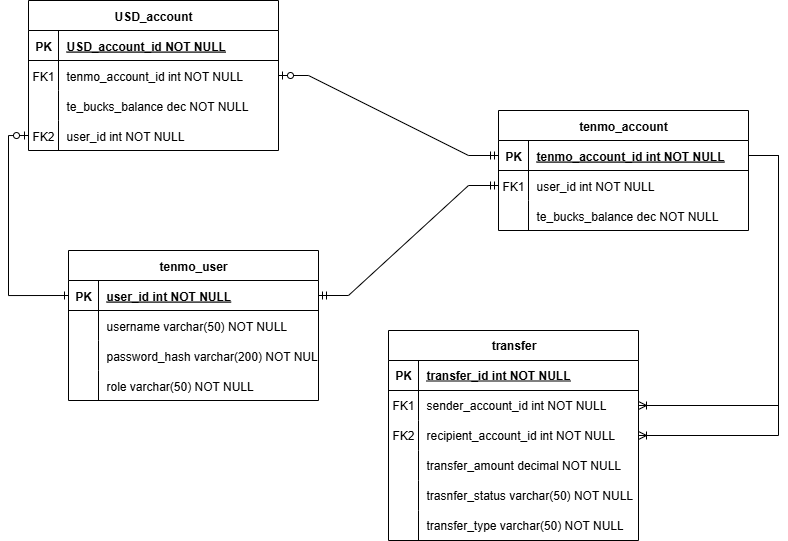

The diagram above was exported from draw.io. Its source (the exported page's mxGraphModel, read from the mxfile embedded in the PNG):
<mxGraphModel dx="1986" dy="1170" grid="1" gridSize="10" guides="1" tooltips="1" connect="1" arrows="1" fold="1" page="0" pageScale="1" pageWidth="850" pageHeight="1100" math="0" shadow="0" extFonts="Permanent Marker^https://fonts.googleapis.com/css?family=Permanent+Marker">
  <root>
    <mxCell id="0" />
    <mxCell id="1" parent="0" />
    <mxCell id="C-vyLk0tnHw3VtMMgP7b-2" value="tenmo_account" style="shape=table;startSize=30;container=1;collapsible=1;childLayout=tableLayout;fixedRows=1;rowLines=0;fontStyle=1;align=center;resizeLast=1;" parent="1" vertex="1">
      <mxGeometry x="410" y="-90" width="250" height="120" as="geometry" />
    </mxCell>
    <mxCell id="C-vyLk0tnHw3VtMMgP7b-3" value="" style="shape=partialRectangle;collapsible=0;dropTarget=0;pointerEvents=0;fillColor=none;points=[[0,0.5],[1,0.5]];portConstraint=eastwest;top=0;left=0;right=0;bottom=1;" parent="C-vyLk0tnHw3VtMMgP7b-2" vertex="1">
      <mxGeometry y="30" width="250" height="30" as="geometry" />
    </mxCell>
    <mxCell id="C-vyLk0tnHw3VtMMgP7b-4" value="PK" style="shape=partialRectangle;overflow=hidden;connectable=0;fillColor=none;top=0;left=0;bottom=0;right=0;fontStyle=1;" parent="C-vyLk0tnHw3VtMMgP7b-3" vertex="1">
      <mxGeometry width="30" height="30" as="geometry">
        <mxRectangle width="30" height="30" as="alternateBounds" />
      </mxGeometry>
    </mxCell>
    <mxCell id="C-vyLk0tnHw3VtMMgP7b-5" value="tenmo_account_id int NOT NULL" style="shape=partialRectangle;overflow=hidden;connectable=0;fillColor=none;top=0;left=0;bottom=0;right=0;align=left;spacingLeft=6;fontStyle=5;" parent="C-vyLk0tnHw3VtMMgP7b-3" vertex="1">
      <mxGeometry x="30" width="220" height="30" as="geometry">
        <mxRectangle width="220" height="30" as="alternateBounds" />
      </mxGeometry>
    </mxCell>
    <mxCell id="C-vyLk0tnHw3VtMMgP7b-6" value="" style="shape=partialRectangle;collapsible=0;dropTarget=0;pointerEvents=0;fillColor=none;points=[[0,0.5],[1,0.5]];portConstraint=eastwest;top=0;left=0;right=0;bottom=0;" parent="C-vyLk0tnHw3VtMMgP7b-2" vertex="1">
      <mxGeometry y="60" width="250" height="30" as="geometry" />
    </mxCell>
    <mxCell id="C-vyLk0tnHw3VtMMgP7b-7" value="FK1" style="shape=partialRectangle;overflow=hidden;connectable=0;fillColor=none;top=0;left=0;bottom=0;right=0;" parent="C-vyLk0tnHw3VtMMgP7b-6" vertex="1">
      <mxGeometry width="30" height="30" as="geometry">
        <mxRectangle width="30" height="30" as="alternateBounds" />
      </mxGeometry>
    </mxCell>
    <mxCell id="C-vyLk0tnHw3VtMMgP7b-8" value="user_id int NOT NULL" style="shape=partialRectangle;overflow=hidden;connectable=0;fillColor=none;top=0;left=0;bottom=0;right=0;align=left;spacingLeft=6;" parent="C-vyLk0tnHw3VtMMgP7b-6" vertex="1">
      <mxGeometry x="30" width="220" height="30" as="geometry">
        <mxRectangle width="220" height="30" as="alternateBounds" />
      </mxGeometry>
    </mxCell>
    <mxCell id="Msl4uvq6xYEuc2wabuAZ-10" value="" style="shape=partialRectangle;collapsible=0;dropTarget=0;pointerEvents=0;fillColor=none;points=[[0,0.5],[1,0.5]];portConstraint=eastwest;top=0;left=0;right=0;bottom=0;" parent="C-vyLk0tnHw3VtMMgP7b-2" vertex="1">
      <mxGeometry y="90" width="250" height="30" as="geometry" />
    </mxCell>
    <mxCell id="Msl4uvq6xYEuc2wabuAZ-11" value="" style="shape=partialRectangle;overflow=hidden;connectable=0;fillColor=none;top=0;left=0;bottom=0;right=0;" parent="Msl4uvq6xYEuc2wabuAZ-10" vertex="1">
      <mxGeometry width="30" height="30" as="geometry">
        <mxRectangle width="30" height="30" as="alternateBounds" />
      </mxGeometry>
    </mxCell>
    <mxCell id="Msl4uvq6xYEuc2wabuAZ-12" value="te_bucks_balance dec NOT NULL" style="shape=partialRectangle;overflow=hidden;connectable=0;fillColor=none;top=0;left=0;bottom=0;right=0;align=left;spacingLeft=6;" parent="Msl4uvq6xYEuc2wabuAZ-10" vertex="1">
      <mxGeometry x="30" width="220" height="30" as="geometry">
        <mxRectangle width="220" height="30" as="alternateBounds" />
      </mxGeometry>
    </mxCell>
    <mxCell id="C-vyLk0tnHw3VtMMgP7b-23" value="tenmo_user" style="shape=table;startSize=30;container=1;collapsible=1;childLayout=tableLayout;fixedRows=1;rowLines=0;fontStyle=1;align=center;resizeLast=1;" parent="1" vertex="1">
      <mxGeometry x="-20" y="50" width="250" height="150" as="geometry" />
    </mxCell>
    <mxCell id="C-vyLk0tnHw3VtMMgP7b-24" value="" style="shape=partialRectangle;collapsible=0;dropTarget=0;pointerEvents=0;fillColor=none;points=[[0,0.5],[1,0.5]];portConstraint=eastwest;top=0;left=0;right=0;bottom=1;" parent="C-vyLk0tnHw3VtMMgP7b-23" vertex="1">
      <mxGeometry y="30" width="250" height="30" as="geometry" />
    </mxCell>
    <mxCell id="C-vyLk0tnHw3VtMMgP7b-25" value="PK" style="shape=partialRectangle;overflow=hidden;connectable=0;fillColor=none;top=0;left=0;bottom=0;right=0;fontStyle=1;" parent="C-vyLk0tnHw3VtMMgP7b-24" vertex="1">
      <mxGeometry width="30" height="30" as="geometry">
        <mxRectangle width="30" height="30" as="alternateBounds" />
      </mxGeometry>
    </mxCell>
    <mxCell id="C-vyLk0tnHw3VtMMgP7b-26" value="user_id int NOT NULL" style="shape=partialRectangle;overflow=hidden;connectable=0;fillColor=none;top=0;left=0;bottom=0;right=0;align=left;spacingLeft=6;fontStyle=5;" parent="C-vyLk0tnHw3VtMMgP7b-24" vertex="1">
      <mxGeometry x="30" width="220" height="30" as="geometry">
        <mxRectangle width="220" height="30" as="alternateBounds" />
      </mxGeometry>
    </mxCell>
    <mxCell id="C-vyLk0tnHw3VtMMgP7b-27" value="" style="shape=partialRectangle;collapsible=0;dropTarget=0;pointerEvents=0;fillColor=none;points=[[0,0.5],[1,0.5]];portConstraint=eastwest;top=0;left=0;right=0;bottom=0;" parent="C-vyLk0tnHw3VtMMgP7b-23" vertex="1">
      <mxGeometry y="60" width="250" height="30" as="geometry" />
    </mxCell>
    <mxCell id="C-vyLk0tnHw3VtMMgP7b-28" value="" style="shape=partialRectangle;overflow=hidden;connectable=0;fillColor=none;top=0;left=0;bottom=0;right=0;" parent="C-vyLk0tnHw3VtMMgP7b-27" vertex="1">
      <mxGeometry width="30" height="30" as="geometry">
        <mxRectangle width="30" height="30" as="alternateBounds" />
      </mxGeometry>
    </mxCell>
    <mxCell id="C-vyLk0tnHw3VtMMgP7b-29" value="username varchar(50) NOT NULL" style="shape=partialRectangle;overflow=hidden;connectable=0;fillColor=none;top=0;left=0;bottom=0;right=0;align=left;spacingLeft=6;" parent="C-vyLk0tnHw3VtMMgP7b-27" vertex="1">
      <mxGeometry x="30" width="220" height="30" as="geometry">
        <mxRectangle width="220" height="30" as="alternateBounds" />
      </mxGeometry>
    </mxCell>
    <mxCell id="Msl4uvq6xYEuc2wabuAZ-1" value="" style="shape=partialRectangle;collapsible=0;dropTarget=0;pointerEvents=0;fillColor=none;points=[[0,0.5],[1,0.5]];portConstraint=eastwest;top=0;left=0;right=0;bottom=0;" parent="C-vyLk0tnHw3VtMMgP7b-23" vertex="1">
      <mxGeometry y="90" width="250" height="30" as="geometry" />
    </mxCell>
    <mxCell id="Msl4uvq6xYEuc2wabuAZ-2" value="" style="shape=partialRectangle;overflow=hidden;connectable=0;fillColor=none;top=0;left=0;bottom=0;right=0;" parent="Msl4uvq6xYEuc2wabuAZ-1" vertex="1">
      <mxGeometry width="30" height="30" as="geometry">
        <mxRectangle width="30" height="30" as="alternateBounds" />
      </mxGeometry>
    </mxCell>
    <mxCell id="Msl4uvq6xYEuc2wabuAZ-3" value="password_hash varchar(200) NOT NULL" style="shape=partialRectangle;overflow=hidden;connectable=0;fillColor=none;top=0;left=0;bottom=0;right=0;align=left;spacingLeft=6;" parent="Msl4uvq6xYEuc2wabuAZ-1" vertex="1">
      <mxGeometry x="30" width="220" height="30" as="geometry">
        <mxRectangle width="220" height="30" as="alternateBounds" />
      </mxGeometry>
    </mxCell>
    <mxCell id="Msl4uvq6xYEuc2wabuAZ-4" value="" style="shape=partialRectangle;collapsible=0;dropTarget=0;pointerEvents=0;fillColor=none;points=[[0,0.5],[1,0.5]];portConstraint=eastwest;top=0;left=0;right=0;bottom=0;" parent="C-vyLk0tnHw3VtMMgP7b-23" vertex="1">
      <mxGeometry y="120" width="250" height="30" as="geometry" />
    </mxCell>
    <mxCell id="Msl4uvq6xYEuc2wabuAZ-5" value="" style="shape=partialRectangle;overflow=hidden;connectable=0;fillColor=none;top=0;left=0;bottom=0;right=0;" parent="Msl4uvq6xYEuc2wabuAZ-4" vertex="1">
      <mxGeometry width="30" height="30" as="geometry">
        <mxRectangle width="30" height="30" as="alternateBounds" />
      </mxGeometry>
    </mxCell>
    <mxCell id="Msl4uvq6xYEuc2wabuAZ-6" value="role varchar(50) NOT NULL" style="shape=partialRectangle;overflow=hidden;connectable=0;fillColor=none;top=0;left=0;bottom=0;right=0;align=left;spacingLeft=6;" parent="Msl4uvq6xYEuc2wabuAZ-4" vertex="1">
      <mxGeometry x="30" width="220" height="30" as="geometry">
        <mxRectangle width="220" height="30" as="alternateBounds" />
      </mxGeometry>
    </mxCell>
    <mxCell id="5h4LtC9DS2IxmHJNu3u_-1" value="" style="edgeStyle=entityRelationEdgeStyle;fontSize=12;html=1;endArrow=ERmandOne;startArrow=ERmandOne;rounded=0;" parent="1" source="C-vyLk0tnHw3VtMMgP7b-24" target="C-vyLk0tnHw3VtMMgP7b-6" edge="1">
      <mxGeometry width="100" height="100" relative="1" as="geometry">
        <mxPoint x="380" y="450" as="sourcePoint" />
        <mxPoint x="480" y="350" as="targetPoint" />
      </mxGeometry>
    </mxCell>
    <mxCell id="5h4LtC9DS2IxmHJNu3u_-4" value="transfer" style="shape=table;startSize=30;container=1;collapsible=1;childLayout=tableLayout;fixedRows=1;rowLines=0;fontStyle=1;align=center;resizeLast=1;html=1;" parent="1" vertex="1">
      <mxGeometry x="300" y="130" width="250" height="210" as="geometry" />
    </mxCell>
    <mxCell id="5h4LtC9DS2IxmHJNu3u_-42" value="" style="shape=tableRow;horizontal=0;startSize=0;swimlaneHead=0;swimlaneBody=0;fillColor=none;collapsible=0;dropTarget=0;points=[[0,0.5],[1,0.5]];portConstraint=eastwest;top=0;left=0;right=0;bottom=1;" parent="5h4LtC9DS2IxmHJNu3u_-4" vertex="1">
      <mxGeometry y="30" width="250" height="30" as="geometry" />
    </mxCell>
    <mxCell id="5h4LtC9DS2IxmHJNu3u_-43" value="PK" style="shape=partialRectangle;connectable=0;fillColor=none;top=0;left=0;bottom=0;right=0;fontStyle=1;overflow=hidden;whiteSpace=wrap;html=1;" parent="5h4LtC9DS2IxmHJNu3u_-42" vertex="1">
      <mxGeometry width="30" height="30" as="geometry">
        <mxRectangle width="30" height="30" as="alternateBounds" />
      </mxGeometry>
    </mxCell>
    <mxCell id="5h4LtC9DS2IxmHJNu3u_-44" value="transfer_id int NOT NULL" style="shape=partialRectangle;connectable=0;fillColor=none;top=0;left=0;bottom=0;right=0;align=left;spacingLeft=6;fontStyle=5;overflow=hidden;whiteSpace=wrap;html=1;" parent="5h4LtC9DS2IxmHJNu3u_-42" vertex="1">
      <mxGeometry x="30" width="220" height="30" as="geometry">
        <mxRectangle width="220" height="30" as="alternateBounds" />
      </mxGeometry>
    </mxCell>
    <mxCell id="5h4LtC9DS2IxmHJNu3u_-8" value="" style="shape=tableRow;horizontal=0;startSize=0;swimlaneHead=0;swimlaneBody=0;fillColor=none;collapsible=0;dropTarget=0;points=[[0,0.5],[1,0.5]];portConstraint=eastwest;top=0;left=0;right=0;bottom=0;" parent="5h4LtC9DS2IxmHJNu3u_-4" vertex="1">
      <mxGeometry y="60" width="250" height="30" as="geometry" />
    </mxCell>
    <mxCell id="5h4LtC9DS2IxmHJNu3u_-9" value="FK1" style="shape=partialRectangle;connectable=0;fillColor=none;top=0;left=0;bottom=0;right=0;editable=1;overflow=hidden;whiteSpace=wrap;html=1;" parent="5h4LtC9DS2IxmHJNu3u_-8" vertex="1">
      <mxGeometry width="30" height="30" as="geometry">
        <mxRectangle width="30" height="30" as="alternateBounds" />
      </mxGeometry>
    </mxCell>
    <mxCell id="5h4LtC9DS2IxmHJNu3u_-10" value="sender_account_id int NOT NULL" style="shape=partialRectangle;connectable=0;fillColor=none;top=0;left=0;bottom=0;right=0;align=left;spacingLeft=6;overflow=hidden;whiteSpace=wrap;html=1;" parent="5h4LtC9DS2IxmHJNu3u_-8" vertex="1">
      <mxGeometry x="30" width="220" height="30" as="geometry">
        <mxRectangle width="220" height="30" as="alternateBounds" />
      </mxGeometry>
    </mxCell>
    <mxCell id="5h4LtC9DS2IxmHJNu3u_-11" value="" style="shape=tableRow;horizontal=0;startSize=0;swimlaneHead=0;swimlaneBody=0;fillColor=none;collapsible=0;dropTarget=0;points=[[0,0.5],[1,0.5]];portConstraint=eastwest;top=0;left=0;right=0;bottom=0;" parent="5h4LtC9DS2IxmHJNu3u_-4" vertex="1">
      <mxGeometry y="90" width="250" height="30" as="geometry" />
    </mxCell>
    <mxCell id="5h4LtC9DS2IxmHJNu3u_-12" value="FK2" style="shape=partialRectangle;connectable=0;fillColor=none;top=0;left=0;bottom=0;right=0;editable=1;overflow=hidden;whiteSpace=wrap;html=1;" parent="5h4LtC9DS2IxmHJNu3u_-11" vertex="1">
      <mxGeometry width="30" height="30" as="geometry">
        <mxRectangle width="30" height="30" as="alternateBounds" />
      </mxGeometry>
    </mxCell>
    <mxCell id="5h4LtC9DS2IxmHJNu3u_-13" value="recipient_account_id int NOT NULL" style="shape=partialRectangle;connectable=0;fillColor=none;top=0;left=0;bottom=0;right=0;align=left;spacingLeft=6;overflow=hidden;whiteSpace=wrap;html=1;" parent="5h4LtC9DS2IxmHJNu3u_-11" vertex="1">
      <mxGeometry x="30" width="220" height="30" as="geometry">
        <mxRectangle width="220" height="30" as="alternateBounds" />
      </mxGeometry>
    </mxCell>
    <mxCell id="5h4LtC9DS2IxmHJNu3u_-14" value="" style="shape=tableRow;horizontal=0;startSize=0;swimlaneHead=0;swimlaneBody=0;fillColor=none;collapsible=0;dropTarget=0;points=[[0,0.5],[1,0.5]];portConstraint=eastwest;top=0;left=0;right=0;bottom=0;" parent="5h4LtC9DS2IxmHJNu3u_-4" vertex="1">
      <mxGeometry y="120" width="250" height="30" as="geometry" />
    </mxCell>
    <mxCell id="5h4LtC9DS2IxmHJNu3u_-15" value="" style="shape=partialRectangle;connectable=0;fillColor=none;top=0;left=0;bottom=0;right=0;editable=1;overflow=hidden;whiteSpace=wrap;html=1;" parent="5h4LtC9DS2IxmHJNu3u_-14" vertex="1">
      <mxGeometry width="30" height="30" as="geometry">
        <mxRectangle width="30" height="30" as="alternateBounds" />
      </mxGeometry>
    </mxCell>
    <mxCell id="5h4LtC9DS2IxmHJNu3u_-16" value="transfer_amount decimal NOT NULL" style="shape=partialRectangle;connectable=0;fillColor=none;top=0;left=0;bottom=0;right=0;align=left;spacingLeft=6;overflow=hidden;whiteSpace=wrap;html=1;" parent="5h4LtC9DS2IxmHJNu3u_-14" vertex="1">
      <mxGeometry x="30" width="220" height="30" as="geometry">
        <mxRectangle width="220" height="30" as="alternateBounds" />
      </mxGeometry>
    </mxCell>
    <mxCell id="5h4LtC9DS2IxmHJNu3u_-17" value="" style="shape=tableRow;horizontal=0;startSize=0;swimlaneHead=0;swimlaneBody=0;fillColor=none;collapsible=0;dropTarget=0;points=[[0,0.5],[1,0.5]];portConstraint=eastwest;top=0;left=0;right=0;bottom=0;" parent="5h4LtC9DS2IxmHJNu3u_-4" vertex="1">
      <mxGeometry y="150" width="250" height="30" as="geometry" />
    </mxCell>
    <mxCell id="5h4LtC9DS2IxmHJNu3u_-18" value="" style="shape=partialRectangle;connectable=0;fillColor=none;top=0;left=0;bottom=0;right=0;editable=1;overflow=hidden;whiteSpace=wrap;html=1;" parent="5h4LtC9DS2IxmHJNu3u_-17" vertex="1">
      <mxGeometry width="30" height="30" as="geometry">
        <mxRectangle width="30" height="30" as="alternateBounds" />
      </mxGeometry>
    </mxCell>
    <mxCell id="5h4LtC9DS2IxmHJNu3u_-19" value="trasnfer_status varchar(50) NOT NULL" style="shape=partialRectangle;connectable=0;fillColor=none;top=0;left=0;bottom=0;right=0;align=left;spacingLeft=6;overflow=hidden;whiteSpace=wrap;html=1;" parent="5h4LtC9DS2IxmHJNu3u_-17" vertex="1">
      <mxGeometry x="30" width="220" height="30" as="geometry">
        <mxRectangle width="220" height="30" as="alternateBounds" />
      </mxGeometry>
    </mxCell>
    <mxCell id="5h4LtC9DS2IxmHJNu3u_-20" value="" style="shape=tableRow;horizontal=0;startSize=0;swimlaneHead=0;swimlaneBody=0;fillColor=none;collapsible=0;dropTarget=0;points=[[0,0.5],[1,0.5]];portConstraint=eastwest;top=0;left=0;right=0;bottom=0;" parent="5h4LtC9DS2IxmHJNu3u_-4" vertex="1">
      <mxGeometry y="180" width="250" height="30" as="geometry" />
    </mxCell>
    <mxCell id="5h4LtC9DS2IxmHJNu3u_-21" value="" style="shape=partialRectangle;connectable=0;fillColor=none;top=0;left=0;bottom=0;right=0;editable=1;overflow=hidden;whiteSpace=wrap;html=1;" parent="5h4LtC9DS2IxmHJNu3u_-20" vertex="1">
      <mxGeometry width="30" height="30" as="geometry">
        <mxRectangle width="30" height="30" as="alternateBounds" />
      </mxGeometry>
    </mxCell>
    <mxCell id="5h4LtC9DS2IxmHJNu3u_-22" value="transfer_type varchar(50) NOT NULL" style="shape=partialRectangle;connectable=0;fillColor=none;top=0;left=0;bottom=0;right=0;align=left;spacingLeft=6;overflow=hidden;whiteSpace=wrap;html=1;" parent="5h4LtC9DS2IxmHJNu3u_-20" vertex="1">
      <mxGeometry x="30" width="220" height="30" as="geometry">
        <mxRectangle width="220" height="30" as="alternateBounds" />
      </mxGeometry>
    </mxCell>
    <mxCell id="5h4LtC9DS2IxmHJNu3u_-26" value="USD_account" style="shape=table;startSize=30;container=1;collapsible=1;childLayout=tableLayout;fixedRows=1;rowLines=0;fontStyle=1;align=center;resizeLast=1;" parent="1" vertex="1">
      <mxGeometry x="-60" y="-200" width="250" height="150" as="geometry" />
    </mxCell>
    <mxCell id="5h4LtC9DS2IxmHJNu3u_-27" value="" style="shape=partialRectangle;collapsible=0;dropTarget=0;pointerEvents=0;fillColor=none;points=[[0,0.5],[1,0.5]];portConstraint=eastwest;top=0;left=0;right=0;bottom=1;" parent="5h4LtC9DS2IxmHJNu3u_-26" vertex="1">
      <mxGeometry y="30" width="250" height="30" as="geometry" />
    </mxCell>
    <mxCell id="5h4LtC9DS2IxmHJNu3u_-28" value="PK" style="shape=partialRectangle;overflow=hidden;connectable=0;fillColor=none;top=0;left=0;bottom=0;right=0;fontStyle=1;" parent="5h4LtC9DS2IxmHJNu3u_-27" vertex="1">
      <mxGeometry width="30" height="30" as="geometry">
        <mxRectangle width="30" height="30" as="alternateBounds" />
      </mxGeometry>
    </mxCell>
    <mxCell id="5h4LtC9DS2IxmHJNu3u_-29" value="USD_account_id NOT NULL" style="shape=partialRectangle;overflow=hidden;connectable=0;fillColor=none;top=0;left=0;bottom=0;right=0;align=left;spacingLeft=6;fontStyle=5;" parent="5h4LtC9DS2IxmHJNu3u_-27" vertex="1">
      <mxGeometry x="30" width="220" height="30" as="geometry">
        <mxRectangle width="220" height="30" as="alternateBounds" />
      </mxGeometry>
    </mxCell>
    <mxCell id="5h4LtC9DS2IxmHJNu3u_-30" value="" style="shape=partialRectangle;collapsible=0;dropTarget=0;pointerEvents=0;fillColor=none;points=[[0,0.5],[1,0.5]];portConstraint=eastwest;top=0;left=0;right=0;bottom=0;" parent="5h4LtC9DS2IxmHJNu3u_-26" vertex="1">
      <mxGeometry y="60" width="250" height="30" as="geometry" />
    </mxCell>
    <mxCell id="5h4LtC9DS2IxmHJNu3u_-31" value="FK1" style="shape=partialRectangle;overflow=hidden;connectable=0;fillColor=none;top=0;left=0;bottom=0;right=0;" parent="5h4LtC9DS2IxmHJNu3u_-30" vertex="1">
      <mxGeometry width="30" height="30" as="geometry">
        <mxRectangle width="30" height="30" as="alternateBounds" />
      </mxGeometry>
    </mxCell>
    <mxCell id="5h4LtC9DS2IxmHJNu3u_-32" value="tenmo_account_id int NOT NULL" style="shape=partialRectangle;overflow=hidden;connectable=0;fillColor=none;top=0;left=0;bottom=0;right=0;align=left;spacingLeft=6;" parent="5h4LtC9DS2IxmHJNu3u_-30" vertex="1">
      <mxGeometry x="30" width="220" height="30" as="geometry">
        <mxRectangle width="220" height="30" as="alternateBounds" />
      </mxGeometry>
    </mxCell>
    <mxCell id="5h4LtC9DS2IxmHJNu3u_-33" value="" style="shape=partialRectangle;collapsible=0;dropTarget=0;pointerEvents=0;fillColor=none;points=[[0,0.5],[1,0.5]];portConstraint=eastwest;top=0;left=0;right=0;bottom=0;" parent="5h4LtC9DS2IxmHJNu3u_-26" vertex="1">
      <mxGeometry y="90" width="250" height="30" as="geometry" />
    </mxCell>
    <mxCell id="5h4LtC9DS2IxmHJNu3u_-34" value="" style="shape=partialRectangle;overflow=hidden;connectable=0;fillColor=none;top=0;left=0;bottom=0;right=0;" parent="5h4LtC9DS2IxmHJNu3u_-33" vertex="1">
      <mxGeometry width="30" height="30" as="geometry">
        <mxRectangle width="30" height="30" as="alternateBounds" />
      </mxGeometry>
    </mxCell>
    <mxCell id="5h4LtC9DS2IxmHJNu3u_-35" value="te_bucks_balance dec NOT NULL" style="shape=partialRectangle;overflow=hidden;connectable=0;fillColor=none;top=0;left=0;bottom=0;right=0;align=left;spacingLeft=6;" parent="5h4LtC9DS2IxmHJNu3u_-33" vertex="1">
      <mxGeometry x="30" width="220" height="30" as="geometry">
        <mxRectangle width="220" height="30" as="alternateBounds" />
      </mxGeometry>
    </mxCell>
    <mxCell id="5h4LtC9DS2IxmHJNu3u_-45" value="" style="shape=partialRectangle;collapsible=0;dropTarget=0;pointerEvents=0;fillColor=none;points=[[0,0.5],[1,0.5]];portConstraint=eastwest;top=0;left=0;right=0;bottom=0;" parent="5h4LtC9DS2IxmHJNu3u_-26" vertex="1">
      <mxGeometry y="120" width="250" height="30" as="geometry" />
    </mxCell>
    <mxCell id="5h4LtC9DS2IxmHJNu3u_-46" value="FK2" style="shape=partialRectangle;overflow=hidden;connectable=0;fillColor=none;top=0;left=0;bottom=0;right=0;" parent="5h4LtC9DS2IxmHJNu3u_-45" vertex="1">
      <mxGeometry width="30" height="30" as="geometry">
        <mxRectangle width="30" height="30" as="alternateBounds" />
      </mxGeometry>
    </mxCell>
    <mxCell id="5h4LtC9DS2IxmHJNu3u_-47" value="user_id int NOT NULL" style="shape=partialRectangle;overflow=hidden;connectable=0;fillColor=none;top=0;left=0;bottom=0;right=0;align=left;spacingLeft=6;" parent="5h4LtC9DS2IxmHJNu3u_-45" vertex="1">
      <mxGeometry x="30" width="220" height="30" as="geometry">
        <mxRectangle width="220" height="30" as="alternateBounds" />
      </mxGeometry>
    </mxCell>
    <mxCell id="5h4LtC9DS2IxmHJNu3u_-36" value="" style="edgeStyle=entityRelationEdgeStyle;fontSize=12;html=1;endArrow=ERzeroToOne;startArrow=ERmandOne;rounded=0;" parent="1" source="C-vyLk0tnHw3VtMMgP7b-3" target="5h4LtC9DS2IxmHJNu3u_-30" edge="1">
      <mxGeometry width="100" height="100" relative="1" as="geometry">
        <mxPoint x="790" y="-110" as="sourcePoint" />
        <mxPoint x="790" y="50" as="targetPoint" />
        <Array as="points">
          <mxPoint x="720" y="-90" />
        </Array>
      </mxGeometry>
    </mxCell>
    <mxCell id="Si24EEtuTI2aHGU0K054-1" value="" style="edgeStyle=entityRelationEdgeStyle;fontSize=12;html=1;endArrow=ERoneToMany;rounded=0;" edge="1" parent="1" source="C-vyLk0tnHw3VtMMgP7b-3" target="5h4LtC9DS2IxmHJNu3u_-8">
      <mxGeometry width="100" height="100" relative="1" as="geometry">
        <mxPoint x="650" y="290" as="sourcePoint" />
        <mxPoint x="750" y="190" as="targetPoint" />
      </mxGeometry>
    </mxCell>
    <mxCell id="Si24EEtuTI2aHGU0K054-2" value="" style="edgeStyle=entityRelationEdgeStyle;fontSize=12;html=1;endArrow=ERoneToMany;rounded=0;" edge="1" parent="1" source="C-vyLk0tnHw3VtMMgP7b-3" target="5h4LtC9DS2IxmHJNu3u_-11">
      <mxGeometry width="100" height="100" relative="1" as="geometry">
        <mxPoint x="810" y="120" as="sourcePoint" />
        <mxPoint x="780" y="330" as="targetPoint" />
      </mxGeometry>
    </mxCell>
    <mxCell id="lV2AFb-CpGkzMbhJV0Az-2" style="edgeStyle=orthogonalEdgeStyle;rounded=0;orthogonalLoop=1;jettySize=auto;html=1;exitX=0;exitY=0.5;exitDx=0;exitDy=0;entryX=0;entryY=0.5;entryDx=0;entryDy=0;endArrow=ERone;endFill=0;startArrow=ERzeroToOne;startFill=0;" edge="1" parent="1" source="5h4LtC9DS2IxmHJNu3u_-45" target="C-vyLk0tnHw3VtMMgP7b-24">
      <mxGeometry relative="1" as="geometry" />
    </mxCell>
  </root>
</mxGraphModel>